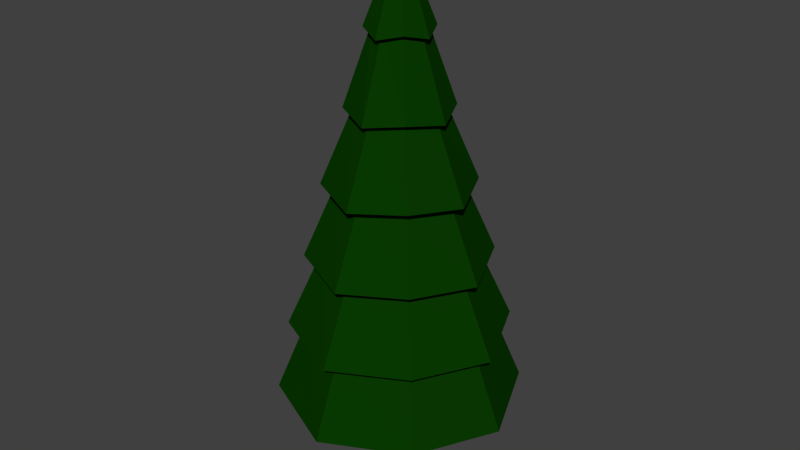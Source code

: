 # Source: PineTree.blend  (saved by Blender 2.69.0; exported with 4.5.12 LTS)
import bpy
from mathutils import Matrix  # noqa: F401  (used for matrix-valued properties, if any)

bpy.ops.wm.read_factory_settings(use_empty=True)
scene = bpy.context.scene
scene.name = 'Scene'

# ---- collections
col_collection_1 = bpy.data.collections.new('Collection 1'); scene.collection.children.link(col_collection_1)

# ---- materials (node trees are filled in below, after node groups)
mat_material_002 = bpy.data.materials.new('Material.002')
mat_material_002.alpha_threshold = 0.0
mat_material_002.diffuse_color = (0.0, 0.03741, 0.0005135, 1.0)
mat_material_002.roughness = 0.5
mat_material_002.line_color = (0.0, 0.0, 0.0, 1.0)
mat_material_003 = bpy.data.materials.new('Material.003')
mat_material_003.alpha_threshold = 0.0
mat_material_003.diffuse_color = (0.09084, 0.05146, 0.01708, 1.0)
mat_material_003.roughness = 0.5
mat_material_003.line_color = (0.0, 0.0, 0.0, 1.0)

# ---- material node trees
mat_material_002.use_nodes = True; mat_material_002.node_tree.nodes.clear()
_N = mat_material_002.node_tree.nodes; _L = mat_material_002.node_tree.links
n0 = _N.new('ShaderNodeOutputMaterial'); n0.name = 'Material Output'; n0.location = (300, 300)
n1 = _N.new('ShaderNodeBsdfDiffuse'); n1.name = 'Diffuse BSDF'; n1.location = (10, 300)
n1.inputs[0].default_value = (0.002704, 0.04203, 0.0002118, 1.0)
_L.new(n1.outputs[0], n0.inputs[0])
n0.is_active_output = True
mat_material_003.use_nodes = True; mat_material_003.node_tree.nodes.clear()
_N = mat_material_003.node_tree.nodes; _L = mat_material_003.node_tree.links
n0 = _N.new('ShaderNodeOutputMaterial'); n0.name = 'Material Output'; n0.location = (300, 300)
n1 = _N.new('ShaderNodeBsdfDiffuse'); n1.name = 'Diffuse BSDF'; n1.location = (10, 300)
n1.inputs[0].default_value = (0.07658, 0.03901, 0.01331, 1.0)
_L.new(n1.outputs[0], n0.inputs[0])
n0.is_active_output = True

# ---- world
world_world = bpy.data.worlds.new('World'); scene.world = world_world
world_world.color = (0.05088, 0.05088, 0.05088)
world_world.use_sun_shadow = False
world_world.sun_shadow_jitter_overblur = 0.0
world_world.cycles.sampling_method = 'MANUAL'
world_world.cycles.sample_map_resolution = 256

# ---- meshes
me_cylinder = bpy.data.meshes.new('Cylinder')
me_cylinder.from_pydata([(-1.343e-08, 1.052, 0.9281), (-2.937e-08, 0.02151, 5.324), (0.7403, 0.7403, 0.9868), (0.01521, 0.01521, 5.324), (1.052, -5.556e-08, 0.9281), (0.02151, -1.907e-09, 5.324), (0.7403, -0.7403, 0.9868), (0.01521, -0.01521, 5.324), (-1.054e-07, -1.052, 0.9281), (-3.124e-08, -0.02151, 5.324), (-0.7403, -0.7403, 0.9868), (-0.01521, -0.01521, 5.324), (-1.052, 2.96e-09, 0.9281), (-0.02151, -7.103e-10, 5.324), (-0.7403, 0.7403, 0.9868), (-0.01521, 0.01521, 5.324), (-1.55e-08, 0.8893, 1.651), (-1.758e-08, 0.7267, 2.374), (-1.966e-08, 0.564, 3.097), (-2.173e-08, 0.4014, 3.82), (-2.381e-08, 0.2388, 4.543), (0.1681, 0.1681, 4.601), (0.2825, 0.2825, 3.878), (0.397, 0.397, 3.156), (0.5114, 0.5114, 2.433), (0.6259, 0.6259, 1.71), (0.2388, -1.288e-08, 4.543), (0.4014, -2.142e-08, 3.82), (0.564, -2.996e-08, 3.097), (0.7267, -3.849e-08, 2.374), (0.8893, -4.703e-08, 1.651), (0.1681, -0.1681, 4.601), (0.2825, -0.2825, 3.878), (0.397, -0.397, 3.156), (0.5114, -0.5114, 2.433), (0.6259, -0.6259, 1.71), (-4.469e-08, -0.2388, 4.543), (-5.683e-08, -0.4014, 3.82), (-6.896e-08, -0.564, 3.097), (-8.11e-08, -0.7267, 2.374), (-9.325e-08, -0.8893, 1.651), (-0.1681, -0.1681, 4.601), (-0.2825, -0.2825, 3.878), (-0.397, -0.397, 3.156), (-0.5114, -0.5114, 2.433), (-0.6259, -0.6259, 1.71), (-0.2388, 4.023e-10, 4.543), (-0.4014, 9.138e-10, 3.82), (-0.564, 1.425e-09, 3.097), (-0.7267, 1.937e-09, 2.374), (-0.8893, 2.448e-09, 1.651), (-0.1681, 0.1681, 4.601), (-0.2825, 0.2825, 3.878), (-0.397, 0.397, 3.156), (-0.5114, 0.5114, 2.433), (-0.6259, 0.6259, 1.71), (-1.793e-08, 0.3211, 4.503), (0.226, 0.226, 4.562), (0.3211, -1.672e-08, 4.503), (0.226, -0.226, 4.562), (-4.6e-08, -0.3211, 4.503), (-0.226, -0.226, 4.562), (-0.3211, 1.143e-09, 4.503), (-0.226, 0.226, 4.562), (-1.561e-08, 0.508, 3.78), (0.3576, 0.3576, 3.839), (0.508, -2.873e-08, 3.78), (0.3576, -0.3576, 3.839), (-6.003e-08, -0.508, 3.78), (-0.3576, -0.3576, 3.839), (-0.508, -4.61e-10, 3.78), (-0.3576, 0.3576, 3.839), (-2.031e-08, 0.7256, 3.057), (0.5107, 0.5107, 3.116), (0.7256, -4.14e-08, 3.057), (0.5107, -0.5107, 3.116), (-8.375e-08, -0.7256, 3.057), (-0.5107, -0.5107, 3.116), (-0.7256, -1.033e-09, 3.057), (-0.5107, 0.5107, 3.116), (-1.298e-08, 0.8993, 2.334), (0.6329, 0.6329, 2.393), (0.8993, -4.722e-08, 2.334), (0.6329, -0.6329, 2.393), (-9.159e-08, -0.8993, 2.334), (-0.6329, -0.6329, 2.393), (-0.8993, 2.812e-09, 2.334), (-0.6329, 0.6329, 2.393), (-1.263e-08, 1.077, 1.611), (0.7578, 0.7578, 1.67), (1.077, -5.492e-08, 1.611), (0.7578, -0.7578, 1.67), (-1.068e-07, -1.077, 1.611), (-0.7578, -0.7578, 1.67), (-1.077, 4.985e-09, 1.611), (-0.7578, 0.7578, 1.67), (0.8474, 0.8474, 0.9471), (1.204, -6.42e-08, 0.8884), (0.8474, -0.8474, 0.9471), (-1.167e-07, -1.204, 0.8884), (-0.8474, -0.8474, 0.9471), (-1.204, 2.793e-09, 0.8884), (-0.8474, 0.8474, 0.9471), (-1.144e-08, 1.204, 0.8884), (2.983e-09, 0.2585, -2.384e-07), (2.983e-09, 0.2585, 1.227), (0.1828, 0.1828, -2.384e-07), (0.1828, 0.1828, 1.227), (0.2585, 3.764e-09, -2.384e-07), (0.2585, 3.764e-09, 1.227), (0.1828, -0.1828, -2.384e-07), (0.1828, -0.1828, 1.227), (-1.918e-08, -0.2585, -2.384e-07), (-1.918e-08, -0.2585, 1.227), (-0.1828, -0.1828, -2.384e-07), (-0.1828, -0.1828, 1.227), (-0.2585, 3.764e-09, -2.384e-07), (-0.2585, 3.764e-09, 1.227), (-0.1828, 0.1828, -2.384e-07), (-0.1828, 0.1828, 1.227), (0.003, 0.2132, 0.6134), (0.1537, 0.1507, 0.6134), (0.2162, 3.103e-09, 0.6134), (0.1537, -0.1507, 0.6134), (0.003, -0.2132, 0.6134), (-0.1477, -0.1507, 0.6134), (-0.2102, 3.103e-09, 0.6134), (-0.1477, 0.1507, 0.6134)], [], [(56, 1, 3, 57), (57, 3, 5, 58), (58, 5, 7, 59), (59, 7, 9, 60), (60, 9, 11, 61), (61, 11, 13, 62), (3, 1, 15, 13, 11, 9, 7, 5), (63, 15, 1, 56), (62, 13, 15, 63), (0, 2, 4, 6, 8, 10, 12, 14), (101, 50, 55, 102), (94, 49, 54, 95), (86, 48, 53, 87), (78, 47, 52, 79), (70, 46, 51, 71), (102, 55, 16, 103), (95, 54, 17, 88), (87, 53, 18, 80), (79, 52, 19, 72), (71, 51, 20, 64), (100, 45, 50, 101), (93, 44, 49, 94), (85, 43, 48, 86), (77, 42, 47, 78), (69, 41, 46, 70), (99, 40, 45, 100), (92, 39, 44, 93), (84, 38, 43, 85), (76, 37, 42, 77), (68, 36, 41, 69), (98, 35, 40, 99), (91, 34, 39, 92), (83, 33, 38, 84), (75, 32, 37, 76), (67, 31, 36, 68), (97, 30, 35, 98), (90, 29, 34, 91), (82, 28, 33, 83), (74, 27, 32, 75), (66, 26, 31, 67), (96, 25, 30, 97), (89, 24, 29, 90), (81, 23, 28, 82), (73, 22, 27, 74), (65, 21, 26, 66), (103, 16, 25, 96), (88, 17, 24, 89), (80, 18, 23, 81), (72, 19, 22, 73), (64, 20, 21, 65), (46, 62, 63, 51), (51, 63, 56, 20), (41, 61, 62, 46), (36, 60, 61, 41), (31, 59, 60, 36), (26, 58, 59, 31), (21, 57, 58, 26), (20, 56, 57, 21), (19, 64, 65, 22), (22, 65, 66, 27), (27, 66, 67, 32), (32, 67, 68, 37), (37, 68, 69, 42), (42, 69, 70, 47), (52, 71, 64, 19), (47, 70, 71, 52), (18, 72, 73, 23), (23, 73, 74, 28), (28, 74, 75, 33), (33, 75, 76, 38), (38, 76, 77, 43), (43, 77, 78, 48), (53, 79, 72, 18), (48, 78, 79, 53), (17, 80, 81, 24), (24, 81, 82, 29), (29, 82, 83, 34), (34, 83, 84, 39), (39, 84, 85, 44), (44, 85, 86, 49), (54, 87, 80, 17), (49, 86, 87, 54), (16, 88, 89, 25), (25, 89, 90, 30), (30, 90, 91, 35), (35, 91, 92, 40), (40, 92, 93, 45), (45, 93, 94, 50), (55, 95, 88, 16), (50, 94, 95, 55), (0, 103, 96, 2), (2, 96, 97, 4), (4, 97, 98, 6), (6, 98, 99, 8), (8, 99, 100, 10), (10, 100, 101, 12), (14, 102, 103, 0), (12, 101, 102, 14), (120, 105, 107, 121), (121, 107, 109, 122), (122, 109, 111, 123), (123, 111, 113, 124), (124, 113, 115, 125), (125, 115, 117, 126), (107, 105, 119, 117, 115, 113, 111, 109), (127, 119, 105, 120), (126, 117, 119, 127), (104, 106, 108, 110, 112, 114, 116, 118), (116, 126, 127, 118), (118, 127, 120, 104), (114, 125, 126, 116), (112, 124, 125, 114), (110, 123, 124, 112), (108, 122, 123, 110), (106, 121, 122, 108), (104, 120, 121, 106)])
me_cylinder.polygons.foreach_set('material_index', [0, 0, 0, 0, 0, 0, 0, 0, 0, 0, 0, 0, 0, 0, 0, 0, 0, 0, 0, 0, 0, 0, 0, 0, 0, 0, 0, 0, 0, 0, 0, 0, 0, 0, 0, 0, 0, 0, 0, 0, 0, 0, 0, 0, 0, 0, 0, 0, 0, 0, 0, 0, 0, 0, 0, 0, 0, 0, 0, 0, 0, 0, 0, 0, 0, 0, 0, 0, 0, 0, 0, 0, 0, 0, 0, 0, 0, 0, 0, 0, 0, 0, 0, 0, 0, 0, 0, 0, 0, 0, 0, 0, 0, 0, 0, 0, 0, 0, 1, 1, 1, 1, 1, 1, 1, 1, 1, 1, 1, 1, 1, 1, 1, 1, 1, 1])
me_cylinder.materials.append(mat_material_002)
me_cylinder.materials.append(mat_material_003)
me_cylinder.use_remesh_preserve_volume = False
me_cylinder.use_remesh_preserve_attributes = False
me_cylinder.use_mirror_vertex_groups = False
me_cylinder.update()

# ---- objects
ob_cylinder = bpy.data.objects.new('Cylinder', me_cylinder)

# ---- transforms, parenting, visibility, modifiers, constraints
ob_cylinder.location = (1.492e-08, 9.313e-09, 1.189)
ob_cylinder.lineart.crease_threshold = 0.0

# ---- collection membership
col_collection_1.objects.link(ob_cylinder)

# ---- scene / render settings (as saved in the file)
scene.frame_start = 1; scene.frame_end = 250; scene.frame_set(1)
scene.render.engine = 'CYCLES'
scene.render.resolution_percentage = 50
scene.render.dither_intensity = 0.0
scene.cycles.use_denoising = False
scene.cycles.samples = 10
scene.cycles.sampling_pattern = 'TABULATED_SOBOL'
scene.cycles.light_sampling_threshold = 0.0
scene.cycles.use_adaptive_sampling = False
scene.cycles.use_light_tree = False
scene.cycles.blur_glossy = 0.0
scene.cycles.volume_bounces = 1
scene.cycles.pixel_filter_type = 'GAUSSIAN'
scene.cycles.sample_clamp_indirect = 0.0
scene.view_settings.view_transform = 'Standard'
bpy.context.view_layer.update()

# ---- added for rendering (the .blend has no active camera and no usable light): camera, sun
cam_auto = bpy.data.cameras.new('AutoCamera')
cam_auto.lens = 50.0
cam_auto.sensor_width = 36.0
cam_auto.clip_end = 1000.0
ob_auto_camera = bpy.data.objects.new('AutoCamera', cam_auto)
scene.collection.objects.link(ob_auto_camera)
ob_auto_camera.location = (5.84774, -7.01728, 8.52945)
ob_auto_camera.rotation_euler = (1.09748, -7.21219e-08, 0.694738)
scene.camera = ob_auto_camera
light_auto_sun = bpy.data.lights.new('AutoSun', 'SUN')
light_auto_sun.energy = 3.0
light_auto_sun.angle = 0.0523599
ob_auto_sun = bpy.data.objects.new('AutoSun', light_auto_sun)
scene.collection.objects.link(ob_auto_sun)
ob_auto_sun.rotation_euler = (0.872665, 0.174533, 0.523599)
bpy.context.view_layer.update()
